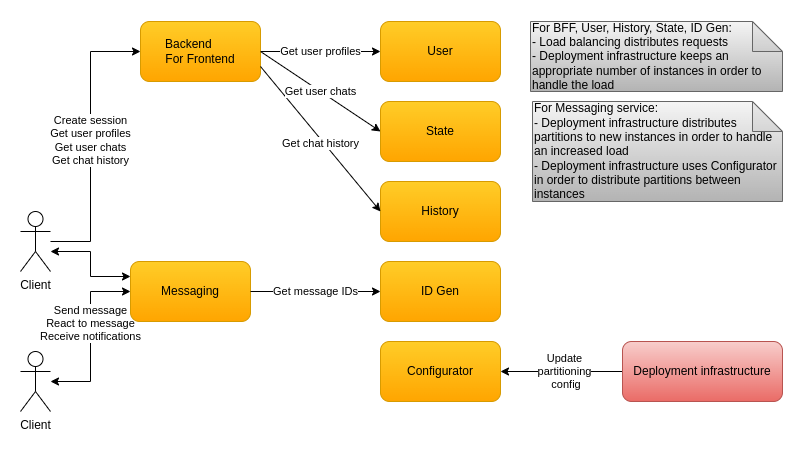

The diagram above was exported from draw.io. Its source (the exported page's mxGraphModel, read from the mxfile embedded in the PNG):
<mxGraphModel dx="2016" dy="1203" grid="1" gridSize="10" guides="1" tooltips="1" connect="1" arrows="1" fold="1" page="1" pageScale="1" pageWidth="850" pageHeight="1100" math="0" shadow="0">
  <root>
    <mxCell id="0" />
    <mxCell id="1" parent="0" />
    <mxCell id="d0rf5hO-lCL4Q1tjQsr9-38" value="Update&lt;br&gt;partitioning&lt;br&gt;&amp;nbsp;config" style="edgeStyle=orthogonalEdgeStyle;rounded=0;orthogonalLoop=1;jettySize=auto;html=1;entryX=1;entryY=0.5;entryDx=0;entryDy=0;" parent="1" source="zAgNuWyr5u-YzhFzlj54-1" target="d0rf5hO-lCL4Q1tjQsr9-13" edge="1">
      <mxGeometry x="-0.0476" relative="1" as="geometry">
        <Array as="points">
          <mxPoint x="570" y="390" />
          <mxPoint x="570" y="390" />
        </Array>
        <mxPoint as="offset" />
      </mxGeometry>
    </mxCell>
    <mxCell id="zAgNuWyr5u-YzhFzlj54-1" value="Deployment infrastructure" style="rounded=1;whiteSpace=wrap;html=1;gradientColor=#ea6b66;fillColor=#f8cecc;strokeColor=#b85450;" parent="1" vertex="1">
      <mxGeometry x="642" y="360" width="160" height="60" as="geometry" />
    </mxCell>
    <mxCell id="zAgNuWyr5u-YzhFzlj54-6" value="&lt;div&gt;&lt;span&gt;For Messaging&amp;nbsp;&lt;/span&gt;&lt;span&gt;service:&lt;/span&gt;&lt;/div&gt;&lt;div&gt;&lt;span&gt;- Deployment infrastructure distributes partitions to new instances in order to handle an increased load&lt;/span&gt;&lt;br&gt;&lt;/div&gt;&lt;div&gt;&lt;span&gt;- Deployment infrastructure uses Configurator in order to distribute partitions between instances&lt;/span&gt;&lt;/div&gt;" style="shape=note;whiteSpace=wrap;html=1;backgroundOutline=1;darkOpacity=0.05;align=left;gradientColor=#b3b3b3;fillColor=#f5f5f5;strokeColor=#666666;" parent="1" vertex="1">
      <mxGeometry x="552" y="120" width="250" height="100" as="geometry" />
    </mxCell>
    <mxCell id="d0rf5hO-lCL4Q1tjQsr9-1" value="" style="edgeStyle=orthogonalEdgeStyle;rounded=0;orthogonalLoop=1;jettySize=auto;html=1;entryX=0;entryY=0.25;entryDx=0;entryDy=0;startArrow=classic;startFill=1;" parent="1" source="d0rf5hO-lCL4Q1tjQsr9-3" target="d0rf5hO-lCL4Q1tjQsr9-7" edge="1">
      <mxGeometry relative="1" as="geometry">
        <Array as="points">
          <mxPoint x="110" y="270" />
          <mxPoint x="110" y="295" />
        </Array>
      </mxGeometry>
    </mxCell>
    <mxCell id="d0rf5hO-lCL4Q1tjQsr9-2" value="Create session&lt;br&gt;Get user profiles&lt;br&gt;Get user chats&lt;br&gt;Get chat history" style="edgeStyle=orthogonalEdgeStyle;rounded=0;orthogonalLoop=1;jettySize=auto;html=1;entryX=0;entryY=0.5;entryDx=0;entryDy=0;" parent="1" source="d0rf5hO-lCL4Q1tjQsr9-3" target="d0rf5hO-lCL4Q1tjQsr9-20" edge="1">
      <mxGeometry x="0.0038" relative="1" as="geometry">
        <Array as="points">
          <mxPoint x="110" y="260" />
          <mxPoint x="110" y="70" />
        </Array>
        <mxPoint as="offset" />
      </mxGeometry>
    </mxCell>
    <mxCell id="d0rf5hO-lCL4Q1tjQsr9-3" value="Client" style="shape=umlActor;verticalLabelPosition=bottom;verticalAlign=top;html=1;outlineConnect=0;" parent="1" vertex="1">
      <mxGeometry x="40" y="230" width="30" height="60" as="geometry" />
    </mxCell>
    <mxCell id="d0rf5hO-lCL4Q1tjQsr9-4" value="Send message&lt;br&gt;React to message&lt;br&gt;Receive notifications" style="edgeStyle=orthogonalEdgeStyle;rounded=0;orthogonalLoop=1;jettySize=auto;html=1;entryX=0;entryY=0.5;entryDx=0;entryDy=0;startArrow=classic;startFill=1;" parent="1" source="d0rf5hO-lCL4Q1tjQsr9-5" target="d0rf5hO-lCL4Q1tjQsr9-7" edge="1">
      <mxGeometry x="0.1515" relative="1" as="geometry">
        <mxPoint as="offset" />
      </mxGeometry>
    </mxCell>
    <mxCell id="d0rf5hO-lCL4Q1tjQsr9-5" value="Client" style="shape=umlActor;verticalLabelPosition=bottom;verticalAlign=top;html=1;outlineConnect=0;" parent="1" vertex="1">
      <mxGeometry x="40" y="370" width="30" height="60" as="geometry" />
    </mxCell>
    <mxCell id="d0rf5hO-lCL4Q1tjQsr9-7" value="&lt;font style=&quot;font-size: 12px&quot;&gt;Messaging&lt;/font&gt;" style="rounded=1;whiteSpace=wrap;html=1;gradientColor=#ffa500;fillColor=#ffcd28;strokeColor=#d79b00;" parent="1" vertex="1">
      <mxGeometry x="150" y="280" width="120" height="60" as="geometry" />
    </mxCell>
    <mxCell id="d0rf5hO-lCL4Q1tjQsr9-13" value="Configurator" style="rounded=1;whiteSpace=wrap;html=1;gradientColor=#ffa500;fillColor=#ffcd28;strokeColor=#d79b00;" parent="1" vertex="1">
      <mxGeometry x="400" y="360" width="120" height="60" as="geometry" />
    </mxCell>
    <mxCell id="d0rf5hO-lCL4Q1tjQsr9-15" value="&lt;font style=&quot;font-size: 12px&quot;&gt;History&lt;/font&gt;" style="rounded=1;whiteSpace=wrap;html=1;gradientColor=#ffa500;fillColor=#ffcd28;strokeColor=#d79b00;" parent="1" vertex="1">
      <mxGeometry x="400" y="200" width="120" height="60" as="geometry" />
    </mxCell>
    <mxCell id="d0rf5hO-lCL4Q1tjQsr9-16" value="&lt;font style=&quot;font-size: 12px&quot;&gt;ID Gen&lt;/font&gt;" style="rounded=1;whiteSpace=wrap;html=1;gradientColor=#ffa500;fillColor=#ffcd28;strokeColor=#d79b00;" parent="1" vertex="1">
      <mxGeometry x="400" y="280" width="120" height="60" as="geometry" />
    </mxCell>
    <mxCell id="d0rf5hO-lCL4Q1tjQsr9-17" value="Get message IDs" style="endArrow=classic;html=1;exitX=1;exitY=0.5;exitDx=0;exitDy=0;entryX=0;entryY=0.5;entryDx=0;entryDy=0;" parent="1" source="d0rf5hO-lCL4Q1tjQsr9-7" target="d0rf5hO-lCL4Q1tjQsr9-16" edge="1">
      <mxGeometry width="50" height="50" relative="1" as="geometry">
        <mxPoint x="530" y="55" as="sourcePoint" />
        <mxPoint x="290" y="245" as="targetPoint" />
        <mxPoint as="offset" />
      </mxGeometry>
    </mxCell>
    <mxCell id="QSnCtZxuHhLnOK5eIwUb-2" value="Get user profiles" style="edgeStyle=orthogonalEdgeStyle;rounded=0;orthogonalLoop=1;jettySize=auto;html=1;entryX=0;entryY=0.5;entryDx=0;entryDy=0;" parent="1" source="d0rf5hO-lCL4Q1tjQsr9-20" target="QSnCtZxuHhLnOK5eIwUb-1" edge="1">
      <mxGeometry relative="1" as="geometry" />
    </mxCell>
    <mxCell id="d0rf5hO-lCL4Q1tjQsr9-20" value="&lt;font style=&quot;font-size: 12px&quot;&gt;Backend&amp;nbsp; &amp;nbsp; &amp;nbsp; &amp;nbsp;&lt;br&gt;For Frontend&lt;/font&gt;" style="rounded=1;whiteSpace=wrap;html=1;gradientColor=#ffa500;fillColor=#ffcd28;strokeColor=#d79b00;" parent="1" vertex="1">
      <mxGeometry x="160" y="40" width="120" height="60" as="geometry" />
    </mxCell>
    <mxCell id="d0rf5hO-lCL4Q1tjQsr9-23" value="&lt;font style=&quot;font-size: 12px&quot;&gt;State&lt;/font&gt;" style="rounded=1;whiteSpace=wrap;html=1;gradientColor=#ffa500;fillColor=#ffcd28;strokeColor=#d79b00;" parent="1" vertex="1">
      <mxGeometry x="400" y="120" width="120" height="60" as="geometry" />
    </mxCell>
    <mxCell id="d0rf5hO-lCL4Q1tjQsr9-26" value="Get chat history" style="endArrow=classic;html=1;exitX=1;exitY=0.75;exitDx=0;exitDy=0;entryX=0;entryY=0.5;entryDx=0;entryDy=0;" parent="1" source="d0rf5hO-lCL4Q1tjQsr9-20" target="d0rf5hO-lCL4Q1tjQsr9-15" edge="1">
      <mxGeometry x="0.0444" y="-3" width="50" height="50" relative="1" as="geometry">
        <mxPoint x="290" y="355" as="sourcePoint" />
        <mxPoint x="370" y="420" as="targetPoint" />
        <mxPoint as="offset" />
      </mxGeometry>
    </mxCell>
    <mxCell id="d0rf5hO-lCL4Q1tjQsr9-27" value="Get user chats" style="endArrow=classic;html=1;entryX=0;entryY=0.5;entryDx=0;entryDy=0;exitX=1;exitY=0.5;exitDx=0;exitDy=0;" parent="1" source="d0rf5hO-lCL4Q1tjQsr9-20" target="d0rf5hO-lCL4Q1tjQsr9-23" edge="1">
      <mxGeometry width="50" height="50" relative="1" as="geometry">
        <mxPoint x="280" y="150" as="sourcePoint" />
        <mxPoint x="330" y="100" as="targetPoint" />
        <mxPoint as="offset" />
      </mxGeometry>
    </mxCell>
    <mxCell id="d0rf5hO-lCL4Q1tjQsr9-40" value="&lt;div&gt;&lt;span&gt;For BFF, User, History, State,&amp;nbsp;&lt;/span&gt;&lt;span&gt;ID Gen:&lt;/span&gt;&lt;/div&gt;&lt;div&gt;- Load balancing distributes requests&lt;span&gt;&lt;br&gt;&lt;/span&gt;&lt;/div&gt;&lt;div&gt;&lt;span&gt;- Deployment infrastructure keeps an appropriate number of instances in order to handle the load&lt;/span&gt;&lt;/div&gt;" style="shape=note;whiteSpace=wrap;html=1;backgroundOutline=1;darkOpacity=0.05;align=left;gradientColor=#b3b3b3;fillColor=#f5f5f5;strokeColor=#666666;" parent="1" vertex="1">
      <mxGeometry x="550" y="40" width="252" height="70" as="geometry" />
    </mxCell>
    <mxCell id="QSnCtZxuHhLnOK5eIwUb-1" value="&lt;font style=&quot;font-size: 12px&quot;&gt;User&lt;/font&gt;" style="rounded=1;whiteSpace=wrap;html=1;gradientColor=#ffa500;fillColor=#ffcd28;strokeColor=#d79b00;" parent="1" vertex="1">
      <mxGeometry x="400" y="40" width="120" height="60" as="geometry" />
    </mxCell>
  </root>
</mxGraphModel>